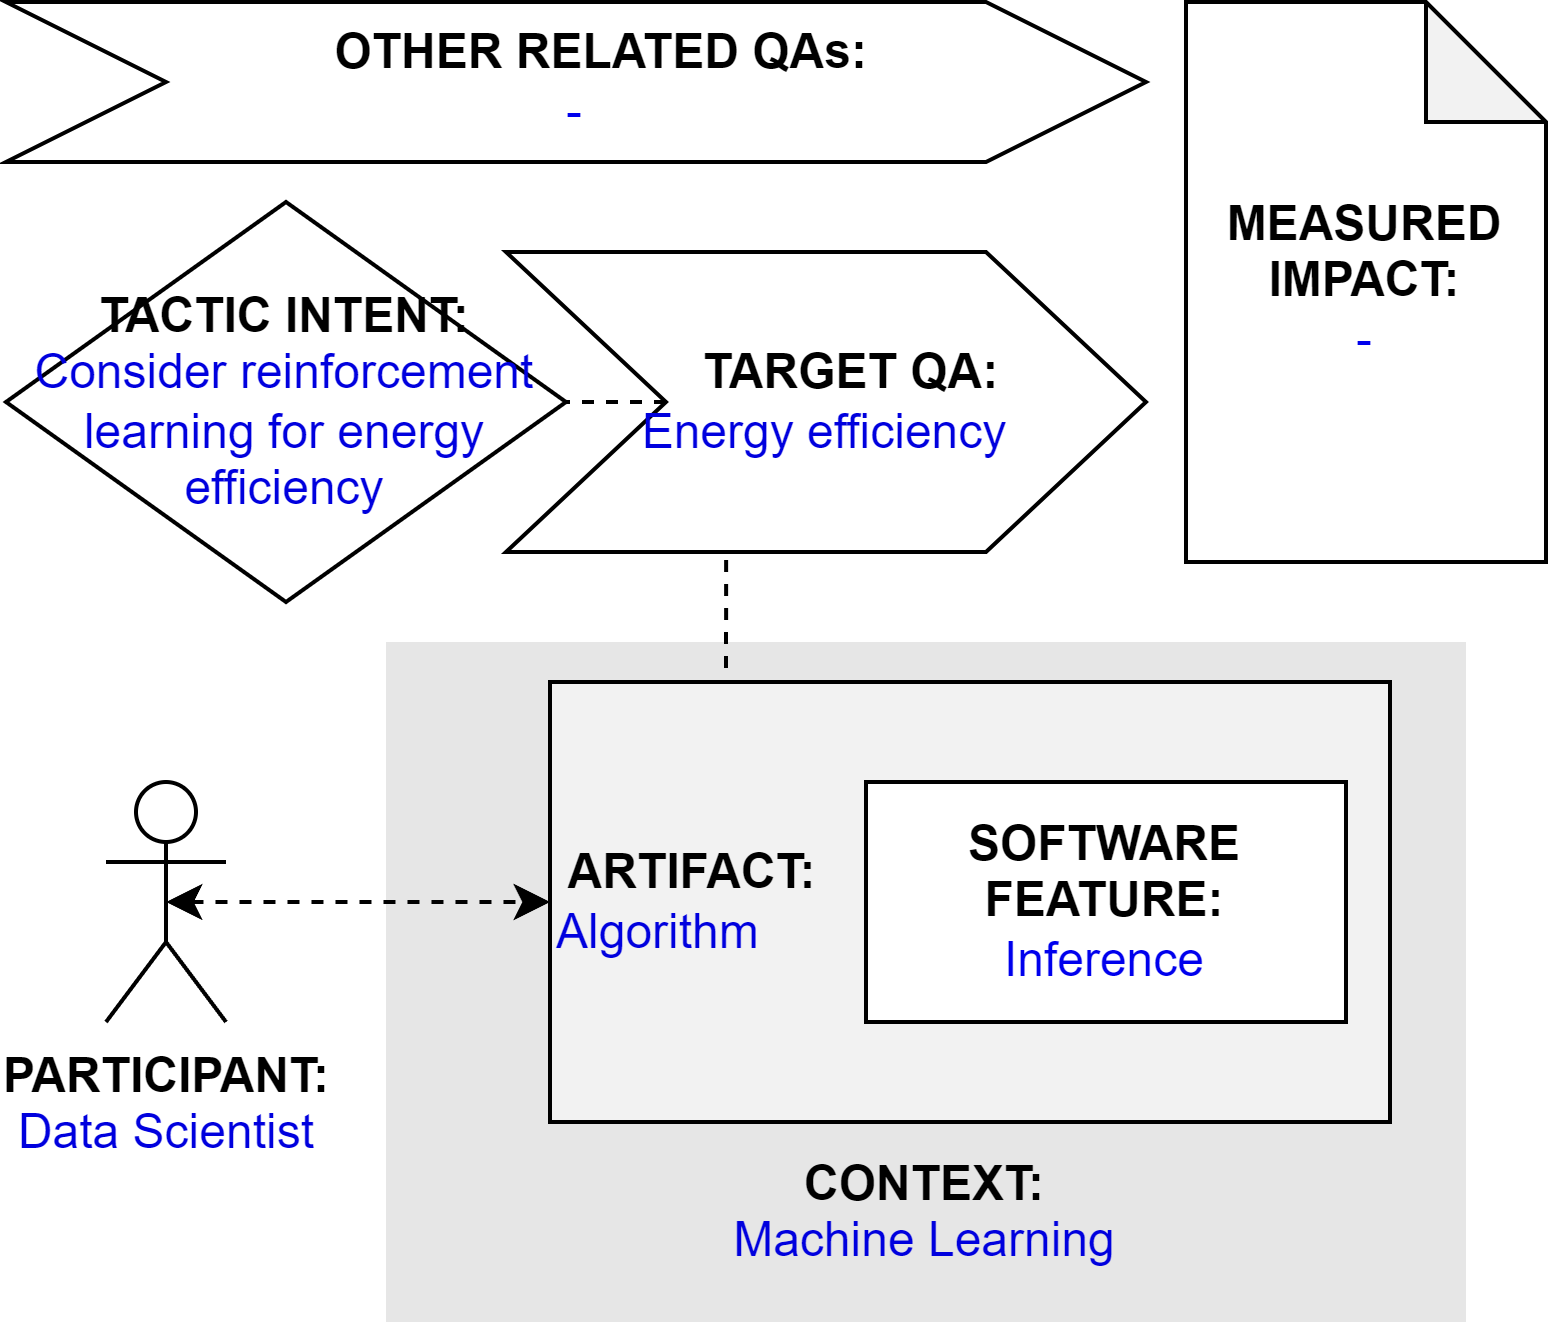

The diagram above was exported from draw.io. Its source (the exported page's mxGraphModel, read from the mxfile embedded in the PNG):
<mxGraphModel dx="794" dy="456" grid="1" gridSize="10" guides="1" tooltips="1" connect="1" arrows="1" fold="1" page="1" pageScale="1" pageWidth="827" pageHeight="1169" math="0" shadow="0">
  <root>
    <mxCell id="0" />
    <mxCell id="1" parent="0" />
    <mxCell id="qT-0_r0VVRt_dCbUm55m-2" value="&lt;b&gt;PARTICIPANT:&lt;/b&gt;&lt;br&gt;&lt;font color=&quot;#0000de&quot;&gt;Data Scientist&lt;/font&gt;" style="shape=umlActor;verticalLabelPosition=bottom;verticalAlign=top;html=1;outlineConnect=0;" parent="1" vertex="1">
      <mxGeometry x="185" y="225" width="30" height="60" as="geometry" />
    </mxCell>
    <mxCell id="qT-0_r0VVRt_dCbUm55m-3" value="&lt;br&gt;&lt;br&gt;&lt;br&gt;&lt;br&gt;&lt;br&gt;&lt;br&gt;&lt;br&gt;&lt;br&gt;&lt;b&gt;&lt;font color=&quot;#000000&quot;&gt;CONTEXT:&lt;/font&gt;&lt;/b&gt;&lt;br&gt;Machine Learning" style="rounded=0;whiteSpace=wrap;html=1;fontColor=#0000DE;fillColor=#E6E6E6;strokeColor=none;" parent="1" vertex="1">
      <mxGeometry x="255" y="190" width="270" height="170" as="geometry" />
    </mxCell>
    <mxCell id="0PLh7_-vrQbvHsDU2Hkp-3" style="edgeStyle=orthogonalEdgeStyle;rounded=0;orthogonalLoop=1;jettySize=auto;html=1;exitX=0.25;exitY=0;exitDx=0;exitDy=0;entryX=0.344;entryY=0.988;entryDx=0;entryDy=0;entryPerimeter=0;endArrow=none;endFill=0;dashed=1;" parent="1" source="qT-0_r0VVRt_dCbUm55m-4" target="qT-0_r0VVRt_dCbUm55m-9" edge="1">
      <mxGeometry relative="1" as="geometry" />
    </mxCell>
    <mxCell id="qT-0_r0VVRt_dCbUm55m-4" value="&lt;b&gt;&lt;font color=&quot;#000000&quot;&gt;&amp;nbsp;ARTIFACT:&lt;br&gt;&lt;/font&gt;&lt;/b&gt;Algorithm" style="rounded=0;whiteSpace=wrap;html=1;fontColor=#0000DE;fillColor=#F2F2F2;align=left;" parent="1" vertex="1">
      <mxGeometry x="296" y="200" width="210" height="110" as="geometry" />
    </mxCell>
    <mxCell id="qT-0_r0VVRt_dCbUm55m-5" style="edgeStyle=orthogonalEdgeStyle;rounded=0;orthogonalLoop=1;jettySize=auto;html=1;exitX=0.5;exitY=0.5;exitDx=0;exitDy=0;exitPerimeter=0;entryX=0;entryY=0.5;entryDx=0;entryDy=0;fontColor=#0000DE;startArrow=classic;startFill=1;dashed=1;" parent="1" source="qT-0_r0VVRt_dCbUm55m-2" target="qT-0_r0VVRt_dCbUm55m-4" edge="1">
      <mxGeometry relative="1" as="geometry" />
    </mxCell>
    <mxCell id="qT-0_r0VVRt_dCbUm55m-7" value="&lt;b&gt;SOFTWARE&lt;br&gt;FEATURE:&lt;br&gt;&lt;/b&gt;&lt;font color=&quot;#0000ed&quot;&gt;Inference&lt;/font&gt;" style="rounded=0;whiteSpace=wrap;html=1;fontColor=#000000;fillColor=#FFFFFF;" parent="1" vertex="1">
      <mxGeometry x="375" y="225" width="120" height="60" as="geometry" />
    </mxCell>
    <mxCell id="qT-0_r0VVRt_dCbUm55m-8" value="&lt;b&gt;&lt;font color=&quot;#000000&quot;&gt;TACTIC INTENT:&lt;/font&gt;&lt;/b&gt;&lt;br&gt;&lt;div&gt;Consider reinforcement learning for energy efficiency&lt;/div&gt;" style="rhombus;whiteSpace=wrap;html=1;fontColor=#0000DE;fillColor=#FFFFFF;" parent="1" vertex="1">
      <mxGeometry x="160" y="80" width="140" height="100" as="geometry" />
    </mxCell>
    <mxCell id="0PLh7_-vrQbvHsDU2Hkp-4" style="edgeStyle=orthogonalEdgeStyle;rounded=0;orthogonalLoop=1;jettySize=auto;html=1;exitX=0;exitY=0.5;exitDx=0;exitDy=0;entryX=1;entryY=0.5;entryDx=0;entryDy=0;dashed=1;endArrow=none;endFill=0;" parent="1" source="qT-0_r0VVRt_dCbUm55m-9" target="qT-0_r0VVRt_dCbUm55m-8" edge="1">
      <mxGeometry relative="1" as="geometry" />
    </mxCell>
    <mxCell id="qT-0_r0VVRt_dCbUm55m-9" value="&lt;b&gt;&amp;nbsp; &amp;nbsp; TARGET QA:&lt;/b&gt;&lt;br&gt;&lt;font color=&quot;#0000de&quot;&gt;Energy efficiency&lt;/font&gt;" style="shape=step;perimeter=stepPerimeter;whiteSpace=wrap;html=1;fixedSize=1;fontColor=#000000;fillColor=#FFFFFF;size=40;" parent="1" vertex="1">
      <mxGeometry x="285" y="92.5" width="160" height="75" as="geometry" />
    </mxCell>
    <mxCell id="0PLh7_-vrQbvHsDU2Hkp-1" value="&lt;b&gt;&amp;nbsp; &amp;nbsp; OTHER RELATED QAs:&lt;br&gt;&lt;/b&gt;&lt;font color=&quot;#0000ed&quot;&gt;-&lt;/font&gt;" style="shape=step;perimeter=stepPerimeter;whiteSpace=wrap;html=1;fixedSize=1;fontColor=#000000;fillColor=#FFFFFF;size=40;" parent="1" vertex="1">
      <mxGeometry x="160" y="30" width="285" height="40" as="geometry" />
    </mxCell>
    <mxCell id="0PLh7_-vrQbvHsDU2Hkp-2" value="&lt;b&gt;MEASURED&lt;/b&gt;&lt;br&gt;&lt;b&gt;IMPACT:&lt;/b&gt;&lt;br&gt;&lt;font color=&quot;#0000ed&quot;&gt;-&lt;/font&gt;" style="shape=note;whiteSpace=wrap;html=1;backgroundOutline=1;darkOpacity=0.05;" parent="1" vertex="1">
      <mxGeometry x="455" y="30" width="90" height="140" as="geometry" />
    </mxCell>
  </root>
</mxGraphModel>